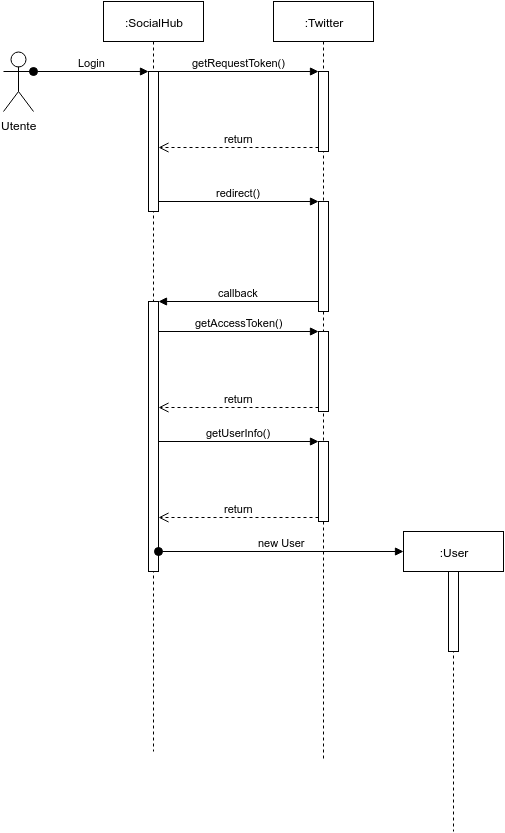

The diagram above was exported from draw.io. Its source (the exported page's mxGraphModel, read from the mxfile embedded in the PNG):
<mxGraphModel dx="1369" dy="750" grid="1" gridSize="10" guides="1" tooltips="1" connect="1" arrows="1" fold="1" page="1" pageScale="1" pageWidth="826" pageHeight="1169" background="#ffffff" math="0" shadow="0">
  <root>
    <mxCell id="0" />
    <mxCell id="1" parent="0" />
    <mxCell id="4a4293a6467b0e6c-4" value=":SocialHub" style="shape=umlLifeline;perimeter=lifelinePerimeter;whiteSpace=wrap;html=1;container=1;collapsible=0;recursiveResize=0;outlineConnect=0;" vertex="1" parent="1">
      <mxGeometry x="250" y="20" width="100" height="750" as="geometry" />
    </mxCell>
    <mxCell id="4a4293a6467b0e6c-7" value="" style="html=1;points=[];perimeter=orthogonalPerimeter;" vertex="1" parent="4a4293a6467b0e6c-4">
      <mxGeometry x="45" y="70" width="10" height="140" as="geometry" />
    </mxCell>
    <mxCell id="4a4293a6467b0e6c-31" value="" style="html=1;points=[];perimeter=orthogonalPerimeter;" vertex="1" parent="4a4293a6467b0e6c-4">
      <mxGeometry x="45" y="300" width="10" height="270" as="geometry" />
    </mxCell>
    <mxCell id="4a4293a6467b0e6c-5" value=":Twitter" style="shape=umlLifeline;perimeter=lifelinePerimeter;whiteSpace=wrap;html=1;container=1;collapsible=0;recursiveResize=0;outlineConnect=0;" vertex="1" parent="1">
      <mxGeometry x="420" y="20" width="100" height="760" as="geometry" />
    </mxCell>
    <mxCell id="4a4293a6467b0e6c-17" value="" style="html=1;points=[];perimeter=orthogonalPerimeter;" vertex="1" parent="4a4293a6467b0e6c-5">
      <mxGeometry x="45" y="70" width="10" height="80" as="geometry" />
    </mxCell>
    <mxCell id="4a4293a6467b0e6c-20" value="" style="html=1;points=[];perimeter=orthogonalPerimeter;" vertex="1" parent="4a4293a6467b0e6c-5">
      <mxGeometry x="45" y="330" width="10" height="80" as="geometry" />
    </mxCell>
    <mxCell id="4a4293a6467b0e6c-38" value="" style="html=1;points=[];perimeter=orthogonalPerimeter;" vertex="1" parent="4a4293a6467b0e6c-5">
      <mxGeometry x="45" y="440" width="10" height="80" as="geometry" />
    </mxCell>
    <mxCell id="4a4293a6467b0e6c-35" value="" style="html=1;points=[];perimeter=orthogonalPerimeter;" vertex="1" parent="4a4293a6467b0e6c-5">
      <mxGeometry x="45" y="200" width="10" height="110" as="geometry" />
    </mxCell>
    <mxCell id="4a4293a6467b0e6c-6" value=":User" style="shape=umlLifeline;perimeter=lifelinePerimeter;whiteSpace=wrap;html=1;container=1;collapsible=0;recursiveResize=0;outlineConnect=0;" vertex="1" parent="1">
      <mxGeometry x="550" y="550" width="100" height="300" as="geometry" />
    </mxCell>
    <mxCell id="4a4293a6467b0e6c-41" value="" style="html=1;points=[];perimeter=orthogonalPerimeter;" vertex="1" parent="4a4293a6467b0e6c-6">
      <mxGeometry x="45" y="40" width="10" height="80" as="geometry" />
    </mxCell>
    <mxCell id="4a4293a6467b0e6c-9" value="Utente" style="shape=umlActor;verticalLabelPosition=bottom;labelBackgroundColor=#ffffff;verticalAlign=top;html=1;" vertex="1" parent="1">
      <mxGeometry x="150" y="70" width="30" height="60" as="geometry" />
    </mxCell>
    <mxCell id="4a4293a6467b0e6c-8" value="Login" style="html=1;verticalAlign=bottom;startArrow=oval;endArrow=block;startSize=8;exitX=1;exitY=0.3333333333333333;exitPerimeter=0;" edge="1" parent="1" source="4a4293a6467b0e6c-9" target="4a4293a6467b0e6c-7">
      <mxGeometry relative="1" as="geometry">
        <mxPoint x="235" y="90" as="sourcePoint" />
      </mxGeometry>
    </mxCell>
    <mxCell id="4a4293a6467b0e6c-18" value="getRequestToken()" style="html=1;verticalAlign=bottom;endArrow=block;entryX=0;entryY=0;" edge="1" parent="1" source="4a4293a6467b0e6c-7" target="4a4293a6467b0e6c-17">
      <mxGeometry relative="1" as="geometry">
        <mxPoint x="395" y="100" as="sourcePoint" />
      </mxGeometry>
    </mxCell>
    <mxCell id="4a4293a6467b0e6c-19" value="return" style="html=1;verticalAlign=bottom;endArrow=open;dashed=1;endSize=8;exitX=0;exitY=0.95;" edge="1" parent="1" source="4a4293a6467b0e6c-17" target="4a4293a6467b0e6c-7">
      <mxGeometry relative="1" as="geometry">
        <mxPoint x="395" y="176" as="targetPoint" />
      </mxGeometry>
    </mxCell>
    <mxCell id="4a4293a6467b0e6c-21" value="getAccessToken()" style="html=1;verticalAlign=bottom;endArrow=block;entryX=0;entryY=0;" edge="1" parent="1" source="4a4293a6467b0e6c-31" target="4a4293a6467b0e6c-20">
      <mxGeometry relative="1" as="geometry">
        <mxPoint x="305" y="425" as="sourcePoint" />
      </mxGeometry>
    </mxCell>
    <mxCell id="4a4293a6467b0e6c-22" value="return" style="html=1;verticalAlign=bottom;endArrow=open;dashed=1;endSize=8;exitX=0;exitY=0.95;" edge="1" parent="1" source="4a4293a6467b0e6c-20" target="4a4293a6467b0e6c-31">
      <mxGeometry relative="1" as="geometry">
        <mxPoint x="305" y="501" as="targetPoint" />
      </mxGeometry>
    </mxCell>
    <mxCell id="4a4293a6467b0e6c-36" value="redirect()" style="html=1;verticalAlign=bottom;endArrow=block;entryX=0;entryY=0;" edge="1" parent="1" source="4a4293a6467b0e6c-7" target="4a4293a6467b0e6c-35">
      <mxGeometry relative="1" as="geometry">
        <mxPoint x="535" y="190" as="sourcePoint" />
      </mxGeometry>
    </mxCell>
    <mxCell id="4a4293a6467b0e6c-32" value="callback" style="html=1;verticalAlign=bottom;endArrow=block;entryX=1;entryY=0;" edge="1" parent="1" source="4a4293a6467b0e6c-35" target="4a4293a6467b0e6c-31">
      <mxGeometry relative="1" as="geometry">
        <mxPoint x="365" y="270" as="sourcePoint" />
      </mxGeometry>
    </mxCell>
    <mxCell id="4a4293a6467b0e6c-39" value="getUserInfo()" style="html=1;verticalAlign=bottom;endArrow=block;entryX=0;entryY=0;" edge="1" parent="1" source="4a4293a6467b0e6c-31" target="4a4293a6467b0e6c-38">
      <mxGeometry relative="1" as="geometry">
        <mxPoint x="395" y="460" as="sourcePoint" />
      </mxGeometry>
    </mxCell>
    <mxCell id="4a4293a6467b0e6c-40" value="return" style="html=1;verticalAlign=bottom;endArrow=open;dashed=1;endSize=8;exitX=0;exitY=0.95;" edge="1" parent="1" source="4a4293a6467b0e6c-38" target="4a4293a6467b0e6c-31">
      <mxGeometry relative="1" as="geometry">
        <mxPoint x="395" y="536" as="targetPoint" />
      </mxGeometry>
    </mxCell>
    <mxCell id="4a4293a6467b0e6c-42" value="new User" style="html=1;verticalAlign=bottom;startArrow=oval;endArrow=block;startSize=8;entryX=0;entryY=0.067;entryPerimeter=0;" edge="1" parent="1" source="4a4293a6467b0e6c-31" target="4a4293a6467b0e6c-6">
      <mxGeometry relative="1" as="geometry">
        <mxPoint x="685" y="500" as="sourcePoint" />
      </mxGeometry>
    </mxCell>
  </root>
</mxGraphModel>